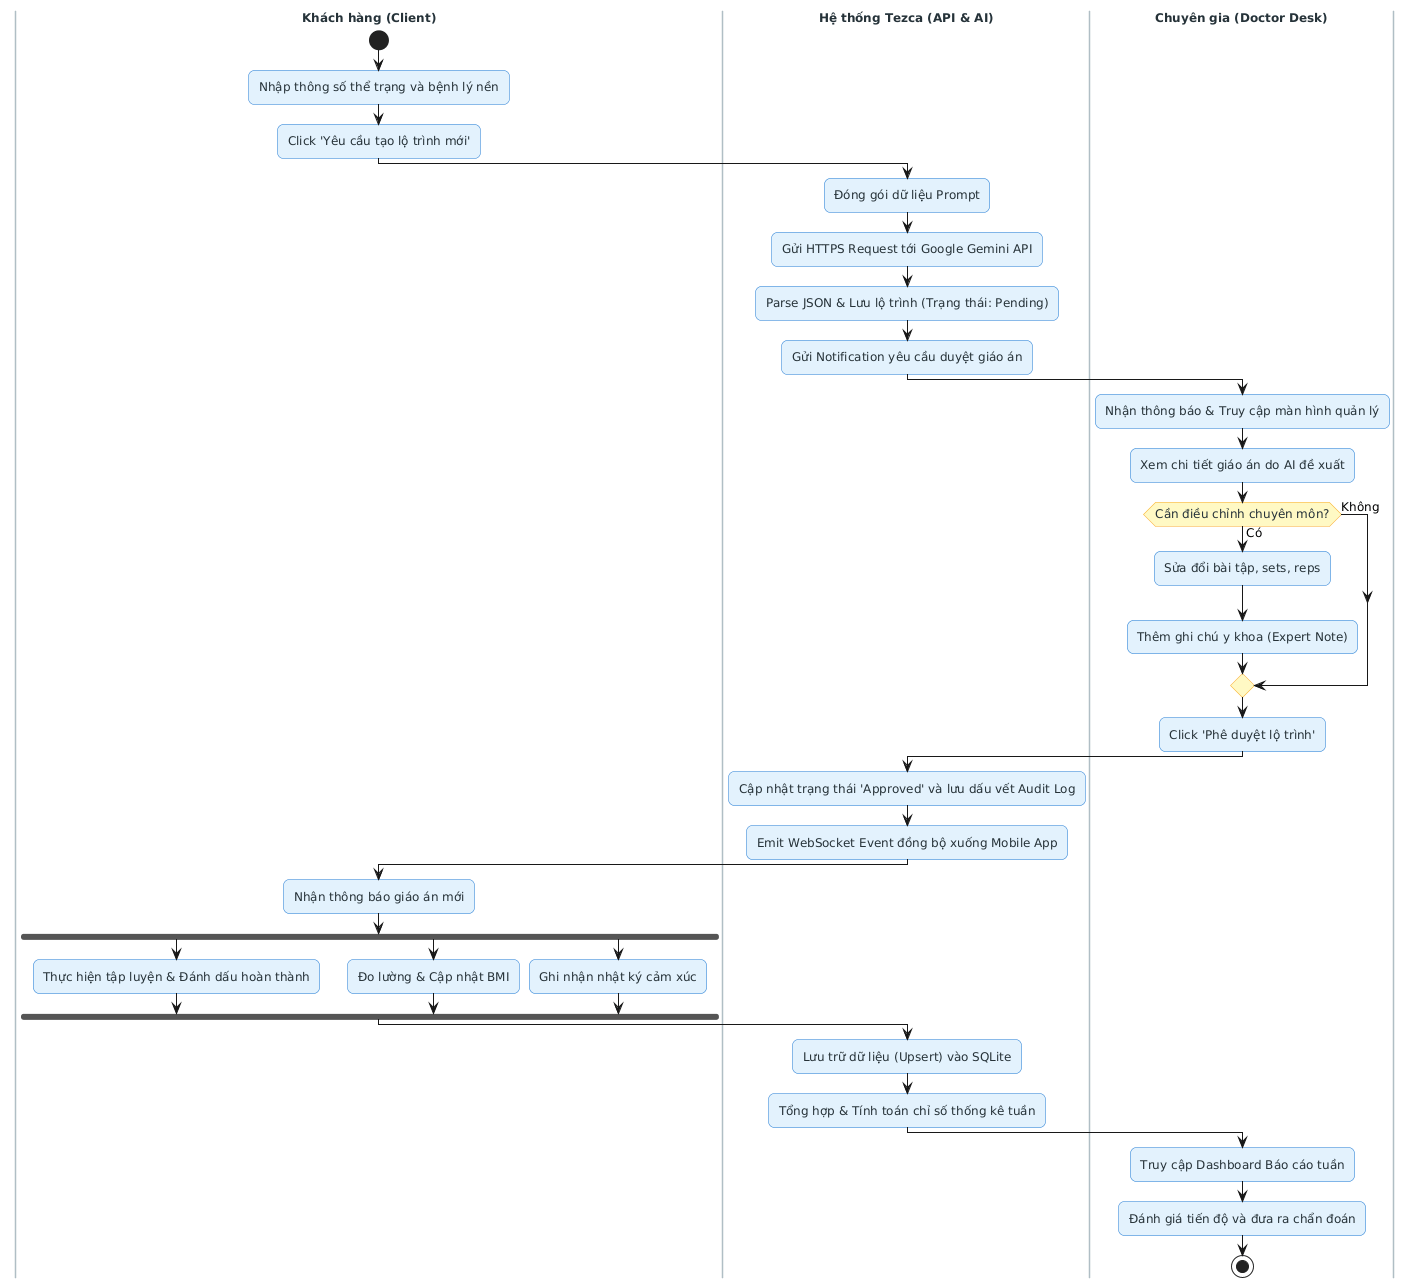

The diagram above was rendered by PlantUML. Its source (embedded in the PNG):
@startuml Tezca_Training_Plan_Flow
skinparam shadowing false
skinparam roundcorner 12
skinparam linetype ortho
skinparam defaultFontName "Segoe UI", Arial, sans-serif
skinparam defaultFontSize 12
skinparam swimlane {
  BorderColor #B0BEC5
  TitleFontColor #263238
  TitleFontStyle bold
}
skinparam activity {
  BackgroundColor #E3F2FD
  BorderColor #1976D2
  FontColor #263238
}
skinparam activityDiamond {
  BackgroundColor #FFF9C4
  BorderColor #F9A825
  FontColor #263238
}
skinparam activityStart {
  BackgroundColor #43A047
  BorderColor #2E7D32
}
skinparam activityEnd {
  BackgroundColor #FFFFFF
  BorderColor #263238
}

|Khách hàng (Client)|
start
:Nhập thông số thể trạng và bệnh lý nền;
:Click 'Yêu cầu tạo lộ trình mới';

|Hệ thống Tezca (API & AI)|
:Đóng gói dữ liệu Prompt;
:Gửi HTTPS Request tới Google Gemini API;
:Parse JSON & Lưu lộ trình (Trạng thái: Pending);
:Gửi Notification yêu cầu duyệt giáo án;

|Chuyên gia (Doctor Desk)|
:Nhận thông báo & Truy cập màn hình quản lý;
:Xem chi tiết giáo án do AI đề xuất;

if (Cần điều chỉnh chuyên môn?) then (Có)
  :Sửa đổi bài tập, sets, reps;
  :Thêm ghi chú y khoa (Expert Note);
else (Không)
endif

:Click 'Phê duyệt lộ trình';

|Hệ thống Tezca (API & AI)|
:Cập nhật trạng thái 'Approved' và lưu dấu vết Audit Log;
:Emit WebSocket Event đồng bộ xuống Mobile App;

|Khách hàng (Client)|
:Nhận thông báo giáo án mới;

fork
  :Thực hiện tập luyện & Đánh dấu hoàn thành;
fork again
  :Đo lường & Cập nhật BMI;
fork again
  :Ghi nhận nhật ký cảm xúc;
end fork

|Hệ thống Tezca (API & AI)|
:Lưu trữ dữ liệu (Upsert) vào SQLite;
:Tổng hợp & Tính toán chỉ số thống kê tuần;

|Chuyên gia (Doctor Desk)|
:Truy cập Dashboard Báo cáo tuần;
:Đánh giá tiến độ và đưa ra chẩn đoán;
stop

@enduml